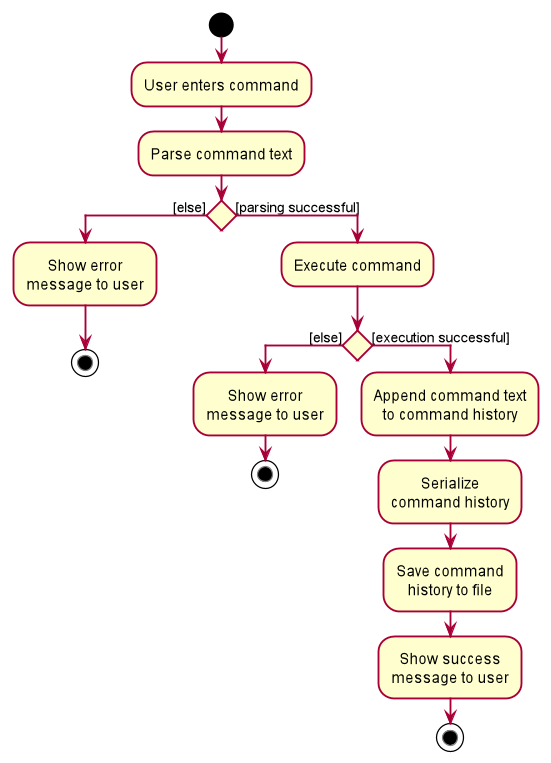

The diagram above was rendered by PlantUML. Its source (embedded in the PNG):
@startuml
!include ../style.puml
start
:User enters command;
:Parse command text;
if () then ([else])
:Show error
message to user;
stop
else ([parsing successful])
:Execute command;
if () then ([else])
:Show error
message to user;
stop
else ([execution successful])
:Append command text
to command history;
:Serialize
command history;
:Save command
history to file;
:Show success
message to user;
stop
endif
endif
@enduml